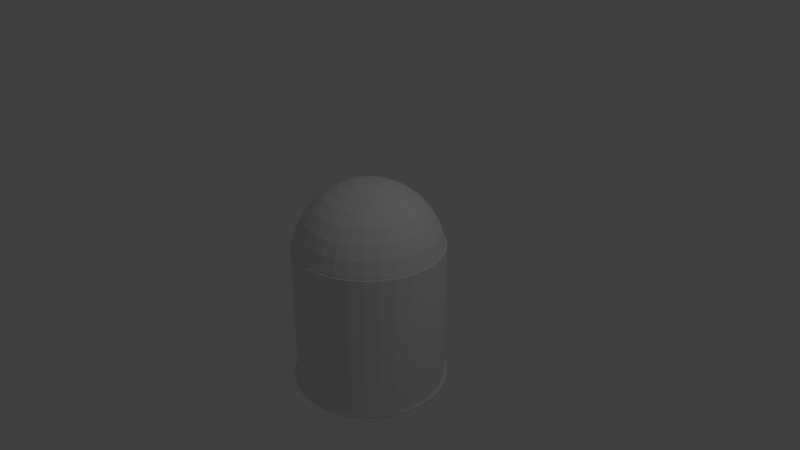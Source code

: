 # Source: untitled.blend  (saved by Blender 2.79.0; exported with 4.5.12 LTS)
import bpy
from mathutils import Matrix  # noqa: F401  (used for matrix-valued properties, if any)

bpy.ops.wm.read_factory_settings(use_empty=True)
scene = bpy.context.scene
scene.name = 'Scene'

# ---- collections
col_collection_1 = bpy.data.collections.new('Collection 1'); scene.collection.children.link(col_collection_1)

# ---- world
world_world = bpy.data.worlds.new('World'); scene.world = world_world
world_world.color = (0.05088, 0.05088, 0.05088)
world_world.use_sun_shadow = False
world_world.sun_shadow_jitter_overblur = 0.0
world_world.cycles.sampling_method = 'MANUAL'

# ---- cameras
cam_camera = bpy.data.cameras.new('Camera')
cam_camera.clip_end = 100.0
cam_camera.lens = 35.0
cam_camera.sensor_width = 32.0
cam_camera.sensor_height = 18.0
cam_camera.ortho_scale = 7.314
cam_camera.dof.focus_distance = 0.0
cam_camera.dof.aperture_fstop = 128.0

# ---- lights
light_lamp = bpy.data.lights.new('Lamp', 'POINT')
light_lamp.transmission_factor = 0.0
light_lamp.cutoff_distance = 30.0
light_lamp.energy = 100.0
light_lamp.shadow_buffer_clip_start = 1.001
light_lamp.shadow_soft_size = 0.1
light_lamp.shadow_maximum_resolution = 0.006
light_lamp.use_absolute_resolution = True

# ---- meshes
me_torus = bpy.data.meshes.new('Torus')
me_torus.from_pydata([(0.9488, 0.0, -2.061e-09), (0.9555, -8.567e-10, -0.02527), (0.9739, -4.338e-10, -0.044), (0.9994, 0.0, -0.05115), (1.025, -6.734e-10, -0.04455), (1.044, -8.078e-10, -0.02581), (1.051, -1.676e-10, 3.062e-17), (1.044, 1.989e-10, 0.02581), (1.025, -4.987e-11, 0.04455), (0.9994, 0.0, 0.05115), (0.9739, 6.816e-10, 0.044), (0.9555, 8.567e-10, 0.02527), (0.9407, 0.1238, -2.061e-09), (0.9473, 0.1247, -0.02527), (0.9656, 0.1271, -0.044), (0.9908, 0.1304, -0.05115), (1.016, 0.1338, -0.04455), (1.035, 0.1363, -0.02581), (1.042, 0.1372, 3.062e-17), (1.035, 0.1363, 0.02581), (1.016, 0.1338, 0.04455), (0.9908, 0.1304, 0.05115), (0.9656, 0.1271, 0.044), (0.9473, 0.1247, 0.02527), (0.9165, 0.2456, 1.374e-09), (0.923, 0.2473, -0.02527), (0.9407, 0.2521, -0.044), (0.9653, 0.2587, -0.05115), (0.9902, 0.2653, -0.04455), (1.009, 0.2703, -0.02581), (1.015, 0.2721, 3.062e-17), (1.009, 0.2703, 0.02581), (0.9902, 0.2653, 0.04455), (0.9653, 0.2587, 0.05115), (0.9407, 0.2521, 0.044), (0.923, 0.2473, 0.02527), (0.8766, 0.3631, 6.869e-10), (0.8828, 0.3657, -0.02527), (0.8998, 0.3727, -0.044), (0.9233, 0.3824, -0.05115), (0.9471, 0.3923, -0.04455), (0.9647, 0.3996, -0.02581), (0.9712, 0.4023, 7.375e-09), (0.9647, 0.3996, 0.02581), (0.9471, 0.3923, 0.04455), (0.9233, 0.3824, 0.05115), (0.8998, 0.3727, 0.044), (0.8828, 0.3657, 0.02527), (0.8217, 0.4744, 2.061e-09), (0.8275, 0.4778, -0.02527), (0.8434, 0.487, -0.044), (0.8655, 0.4997, -0.05115), (0.8878, 0.5126, -0.04455), (0.9043, 0.5221, -0.02581), (0.9103, 0.5256, 1.475e-08), (0.9043, 0.5221, 0.02581), (0.8878, 0.5126, 0.04455), (0.8655, 0.4997, 0.05115), (0.8434, 0.487, 0.044), (0.8275, 0.4778, 0.02527), (0.7528, 0.5776, 2.061e-09), (0.7581, 0.5817, -0.02527), (0.7727, 0.5929, -0.044), (0.7928, 0.6084, -0.05115), (0.8133, 0.6241, -0.04455), (0.8284, 0.6357, -0.02581), (0.8339, 0.6399, 7.375e-09), (0.8284, 0.6357, 0.02581), (0.8133, 0.6241, 0.04455), (0.7928, 0.6084, 0.05115), (0.7727, 0.5929, 0.044), (0.7581, 0.5817, 0.02527), (0.6709, 0.6709, 0.0), (0.6756, 0.6756, -0.02527), (0.6887, 0.6887, -0.044), (0.7067, 0.7067, -0.05115), (0.7249, 0.7249, -0.04455), (0.7383, 0.7383, -0.02581), (0.7433, 0.7433, -1.341e-09), (0.7383, 0.7383, 0.02581), (0.7249, 0.7249, 0.04455), (0.7067, 0.7067, 0.05115), (0.6887, 0.6887, 0.044), (0.6756, 0.6756, 0.02527), (0.5776, 0.7528, 1.374e-09), (0.5817, 0.7581, -0.02527), (0.5929, 0.7727, -0.044), (0.6084, 0.7928, -0.05115), (0.6241, 0.8133, -0.04455), (0.6357, 0.8284, -0.02581), (0.6399, 0.8339, -2.011e-09), (0.6357, 0.8284, 0.02581), (0.6241, 0.8133, 0.04455), (0.6084, 0.7928, 0.05115), (0.5929, 0.7727, 0.044), (0.5817, 0.7581, 0.02527), (0.4744, 0.8217, 6.869e-10), (0.4778, 0.8275, -0.02527), (0.487, 0.8434, -0.044), (0.4997, 0.8655, -0.05115), (0.5126, 0.8878, -0.04455), (0.5221, 0.9043, -0.02581), (0.5256, 0.9103, 3.062e-17), (0.5221, 0.9043, 0.02581), (0.5126, 0.8878, 0.04455), (0.4997, 0.8655, 0.05115), (0.487, 0.8434, 0.044), (0.4778, 0.8275, 0.02527), (0.3631, 0.8766, 0.0), (0.3657, 0.8828, -0.02527), (0.3727, 0.8998, -0.044), (0.3824, 0.9233, -0.05115), (0.3923, 0.9471, -0.04455), (0.3996, 0.9647, -0.02581), (0.4023, 0.9712, 3.062e-17), (0.3996, 0.9647, 0.02581), (0.3923, 0.9471, 0.04455), (0.3824, 0.9233, 0.05115), (0.3727, 0.8998, 0.044), (0.3657, 0.8828, 0.02527), (0.2456, 0.9165, 0.0), (0.2473, 0.923, -0.02527), (0.2521, 0.9407, -0.044), (0.2587, 0.9653, -0.05115), (0.2653, 0.9902, -0.04455), (0.2703, 1.009, -0.02581), (0.2721, 1.015, -1.341e-09), (0.2703, 1.009, 0.02581), (0.2653, 0.9902, 0.04455), (0.2587, 0.9653, 0.05115), (0.2521, 0.9407, 0.044), (0.2473, 0.923, 0.02527), (0.1238, 0.9407, -1.374e-09), (0.1247, 0.9473, -0.02527), (0.1271, 0.9656, -0.044), (0.1304, 0.9908, -0.05115), (0.1338, 1.016, -0.04455), (0.1363, 1.035, -0.02581), (0.1372, 1.042, 3.062e-17), (0.1363, 1.035, 0.02581), (0.1338, 1.016, 0.04455), (0.1304, 0.9908, 0.05115), (0.1271, 0.9656, 0.044), (0.1247, 0.9473, 0.02527), (1.695e-07, 0.9488, -1.374e-09), (1.614e-07, 0.9555, -0.02527), (1.308e-07, 0.9739, -0.044), (8.93e-08, 0.9994, -0.05115), (8.435e-08, 1.025, -0.04455), (7.593e-08, 1.044, -0.02581), (5.131e-08, 1.051, 6.704e-10), (7.476e-08, 1.044, 0.02581), (8.413e-08, 1.025, 0.04455), (8.93e-08, 0.9994, 0.05115), (1.316e-07, 0.9739, 0.044), (1.621e-07, 0.9555, 0.02527), (-0.1238, 0.9407, 1.374e-09), (-0.1247, 0.9473, -0.02527), (-0.1271, 0.9656, -0.044), (-0.1304, 0.9908, -0.05115), (-0.1338, 1.016, -0.04455), (-0.1363, 1.035, -0.02581), (-0.1372, 1.042, 3.062e-17), (-0.1363, 1.035, 0.02581), (-0.1338, 1.016, 0.04455), (-0.1304, 0.9908, 0.05115), (-0.1271, 0.9656, 0.044), (-0.1247, 0.9473, 0.02527), (-0.2456, 0.9165, 3.434e-09), (-0.2473, 0.923, -0.02527), (-0.2521, 0.9407, -0.044), (-0.2587, 0.9653, -0.05115), (-0.2653, 0.9902, -0.04455), (-0.2703, 1.009, -0.02581), (-0.2721, 1.015, 3.062e-17), (-0.2703, 1.009, 0.02581), (-0.2653, 0.9902, 0.04455), (-0.2587, 0.9653, 0.05115), (-0.2521, 0.9407, 0.044), (-0.2473, 0.923, 0.02527), (-0.3631, 0.8766, 2.061e-09), (-0.3657, 0.8828, -0.02527), (-0.3727, 0.8998, -0.044), (-0.3824, 0.9233, -0.05115), (-0.3923, 0.9471, -0.04455), (-0.3996, 0.9647, -0.02581), (-0.4023, 0.9712, 3.062e-17), (-0.3996, 0.9647, 0.02581), (-0.3923, 0.9471, 0.04455), (-0.3824, 0.9233, 0.05115), (-0.3727, 0.8998, 0.044), (-0.3657, 0.8828, 0.02527), (-0.4744, 0.8217, 0.0), (-0.4778, 0.8275, -0.02527), (-0.487, 0.8434, -0.044), (-0.4997, 0.8655, -0.05115), (-0.5126, 0.8878, -0.04455), (-0.5221, 0.9043, -0.02581), (-0.5256, 0.9103, 3.062e-17), (-0.5221, 0.9043, 0.02581), (-0.5126, 0.8878, 0.04455), (-0.4997, 0.8655, 0.05115), (-0.487, 0.8434, 0.044), (-0.4778, 0.8275, 0.02527), (-0.5776, 0.7528, 0.0), (-0.5817, 0.7581, -0.02527), (-0.5929, 0.7727, -0.044), (-0.6084, 0.7928, -0.05115), (-0.6241, 0.8133, -0.04455), (-0.6357, 0.8284, -0.02581), (-0.6399, 0.8339, 3.062e-17), (-0.6357, 0.8284, 0.02581), (-0.6241, 0.8133, 0.04455), (-0.6084, 0.7928, 0.05115), (-0.5929, 0.7727, 0.044), (-0.5817, 0.7581, 0.02527), (-0.6709, 0.6709, 0.0), (-0.6756, 0.6756, -0.02527), (-0.6887, 0.6887, -0.044), (-0.7067, 0.7067, -0.05115), (-0.7249, 0.7249, -0.04455), (-0.7383, 0.7383, -0.02581), (-0.7433, 0.7433, 3.062e-17), (-0.7383, 0.7383, 0.02581), (-0.7249, 0.7249, 0.04455), (-0.7067, 0.7067, 0.05115), (-0.6887, 0.6887, 0.044), (-0.6756, 0.6756, 0.02527), (-0.7528, 0.5776, 0.0), (-0.7581, 0.5817, -0.02527), (-0.7727, 0.5929, -0.044), (-0.7928, 0.6084, -0.05115), (-0.8133, 0.6241, -0.04455), (-0.8284, 0.6357, -0.02581), (-0.8339, 0.6399, 3.062e-17), (-0.8284, 0.6357, 0.02581), (-0.8133, 0.6241, 0.04455), (-0.7928, 0.6084, 0.05115), (-0.7727, 0.5929, 0.044), (-0.7581, 0.5817, 0.02527), (-0.8217, 0.4744, 0.0), (-0.8275, 0.4778, -0.02527), (-0.8434, 0.487, -0.044), (-0.8655, 0.4997, -0.05115), (-0.8878, 0.5126, -0.04455), (-0.9043, 0.5221, -0.02581), (-0.9103, 0.5256, 3.062e-17), (-0.9043, 0.5221, 0.02581), (-0.8878, 0.5126, 0.04455), (-0.8655, 0.4997, 0.05115), (-0.8434, 0.487, 0.044), (-0.8275, 0.4778, 0.02527), (-0.8766, 0.3631, 0.0), (-0.8828, 0.3657, -0.02527), (-0.8998, 0.3727, -0.044), (-0.9233, 0.3824, -0.05115), (-0.9471, 0.3923, -0.04455), (-0.9647, 0.3996, -0.02581), (-0.9712, 0.4023, 3.062e-17), (-0.9647, 0.3996, 0.02581), (-0.9471, 0.3923, 0.04455), (-0.9233, 0.3824, 0.05115), (-0.8998, 0.3727, 0.044), (-0.8828, 0.3657, 0.02527), (-0.9165, 0.2456, 0.0), (-0.923, 0.2473, -0.02527), (-0.9407, 0.2521, -0.044), (-0.9653, 0.2587, -0.05115), (-0.9902, 0.2653, -0.04455), (-1.009, 0.2703, -0.02581), (-1.015, 0.2721, 3.062e-17), (-1.009, 0.2703, 0.02581), (-0.9902, 0.2653, 0.04455), (-0.9653, 0.2587, 0.05115), (-0.9407, 0.2521, 0.044), (-0.923, 0.2473, 0.02527), (-0.9407, 0.1238, 0.0), (-0.9473, 0.1247, -0.02527), (-0.9656, 0.1271, -0.044), (-0.9908, 0.1304, -0.05115), (-1.016, 0.1338, -0.04455), (-1.035, 0.1363, -0.02581), (-1.042, 0.1372, -6.704e-10), (-1.035, 0.1363, 0.02581), (-1.016, 0.1338, 0.04455), (-0.9908, 0.1304, 0.05115), (-0.9656, 0.1271, 0.044), (-0.9473, 0.1247, 0.02527), (-0.9488, 9.435e-08, 0.0), (-0.9555, 9.404e-08, -0.02527), (-0.9739, 9.114e-08, -0.044), (-0.9994, 8.736e-08, -0.05115), (-1.025, 8.275e-08, -0.04455), (-1.044, 7.843e-08, -0.02581), (-1.051, 7.825e-08, -2.011e-09), (-1.044, 7.96e-08, 0.02581), (-1.025, 8.361e-08, 0.04455), (-0.9994, 8.736e-08, 0.05115), (-0.9739, 9.108e-08, 0.044), (-0.9555, 9.404e-08, 0.02527), (-0.9407, -0.1238, 0.0), (-0.9473, -0.1247, -0.02527), (-0.9656, -0.1271, -0.044), (-0.9908, -0.1304, -0.05115), (-1.016, -0.1338, -0.04455), (-1.035, -0.1363, -0.02581), (-1.042, -0.1372, 6.704e-10), (-1.035, -0.1363, 0.02581), (-1.016, -0.1338, 0.04455), (-0.9908, -0.1304, 0.05115), (-0.9656, -0.1271, 0.044), (-0.9473, -0.1247, 0.02527), (-0.9165, -0.2456, 0.0), (-0.923, -0.2473, -0.02527), (-0.9407, -0.2521, -0.044), (-0.9653, -0.2587, -0.05115), (-0.9902, -0.2653, -0.04455), (-1.009, -0.2703, -0.02581), (-1.015, -0.2721, 4.693e-09), (-1.009, -0.2703, 0.02581), (-0.9902, -0.2653, 0.04455), (-0.9653, -0.2587, 0.05115), (-0.9407, -0.2521, 0.044), (-0.923, -0.2473, 0.02527), (-0.8766, -0.3631, 2.061e-09), (-0.8828, -0.3657, -0.02527), (-0.8998, -0.3727, -0.044), (-0.9233, -0.3824, -0.05115), (-0.9471, -0.3923, -0.04455), (-0.9647, -0.3996, -0.02581), (-0.9712, -0.4023, 2.682e-09), (-0.9647, -0.3996, 0.02581), (-0.9471, -0.3923, 0.04455), (-0.9233, -0.3824, 0.05115), (-0.8998, -0.3727, 0.044), (-0.8828, -0.3657, 0.02527), (-0.8217, -0.4744, 3.434e-09), (-0.8275, -0.4778, -0.02527), (-0.8434, -0.487, -0.044), (-0.8655, -0.4997, -0.05115), (-0.8878, -0.5126, -0.04455), (-0.9043, -0.5221, -0.02581), (-0.9103, -0.5256, 1.542e-08), (-0.9043, -0.5221, 0.02581), (-0.8878, -0.5126, 0.04455), (-0.8655, -0.4997, 0.05115), (-0.8434, -0.487, 0.044), (-0.8275, -0.4778, 0.02527), (-0.7528, -0.5776, 6.869e-10), (-0.7581, -0.5817, -0.02527), (-0.7727, -0.5929, -0.044), (-0.7928, -0.6084, -0.05115), (-0.8133, -0.6241, -0.04455), (-0.8284, -0.6357, -0.02581), (-0.8339, -0.6399, 2.95e-08), (-0.8284, -0.6357, 0.02581), (-0.8133, -0.6241, 0.04455), (-0.7928, -0.6084, 0.05115), (-0.7727, -0.5929, 0.044), (-0.7581, -0.5817, 0.02527), (-0.6709, -0.6709, 0.0), (-0.6756, -0.6756, -0.02527), (-0.6887, -0.6887, -0.044), (-0.7067, -0.7067, -0.05115), (-0.7249, -0.7249, -0.04455), (-0.7383, -0.7383, -0.02581), (-0.7433, -0.7433, 1.542e-08), (-0.7383, -0.7383, 0.02581), (-0.7249, -0.7249, 0.04455), (-0.7067, -0.7067, 0.05115), (-0.6887, -0.6887, 0.044), (-0.6756, -0.6756, 0.02527), (-0.5776, -0.7528, 0.0), (-0.5817, -0.7581, -0.02527), (-0.5929, -0.7727, -0.044), (-0.6084, -0.7928, -0.05115), (-0.6241, -0.8133, -0.04455), (-0.6357, -0.8284, -0.02581), (-0.6399, -0.8339, 3.062e-17), (-0.6357, -0.8284, 0.02581), (-0.6241, -0.8133, 0.04455), (-0.6084, -0.7928, 0.05115), (-0.5929, -0.7727, 0.044), (-0.5817, -0.7581, 0.02527), (-0.4744, -0.8217, 0.0), (-0.4778, -0.8275, -0.02527), (-0.487, -0.8434, -0.044), (-0.4997, -0.8655, -0.05115), (-0.5126, -0.8878, -0.04455), (-0.5221, -0.9043, -0.02581), (-0.5256, -0.9103, -5.364e-09), (-0.5221, -0.9043, 0.02581), (-0.5126, -0.8878, 0.04455), (-0.4997, -0.8655, 0.05115), (-0.487, -0.8434, 0.044), (-0.4778, -0.8275, 0.02527), (-0.3631, -0.8766, 0.0), (-0.3657, -0.8828, -0.02527), (-0.3727, -0.8998, -0.044), (-0.3824, -0.9233, -0.05115), (-0.3923, -0.9471, -0.04455), (-0.3996, -0.9647, -0.02581), (-0.4023, -0.9712, -8.045e-09), (-0.3996, -0.9647, 0.02581), (-0.3923, -0.9471, 0.04455), (-0.3824, -0.9233, 0.05115), (-0.3727, -0.8998, 0.044), (-0.3657, -0.8828, 0.02527), (-0.2456, -0.9165, 0.0), (-0.2473, -0.923, -0.02527), (-0.2521, -0.9407, -0.044), (-0.2587, -0.9653, -0.05115), (-0.2653, -0.9902, -0.04455), (-0.2703, -1.009, -0.02581), (-0.2721, -1.015, -2.682e-09), (-0.2703, -1.009, 0.02581), (-0.2653, -0.9902, 0.04455), (-0.2587, -0.9653, 0.05115), (-0.2521, -0.9407, 0.044), (-0.2473, -0.923, 0.02527), (-0.1238, -0.9407, 0.0), (-0.1247, -0.9473, -0.02527), (-0.1271, -0.9656, -0.044), (-0.1304, -0.9908, -0.05115), (-0.1338, -1.016, -0.04455), (-0.1363, -1.035, -0.02581), (-0.1372, -1.042, 3.062e-17), (-0.1363, -1.035, 0.02581), (-0.1338, -1.016, 0.04455), (-0.1304, -0.9908, 0.05115), (-0.1271, -0.9656, 0.044), (-0.1247, -0.9473, 0.02527), (1.101e-07, -0.9488, -6.869e-10), (1.053e-07, -0.9555, -0.02527), (9.876e-08, -0.9739, -0.044), (8.024e-08, -0.9994, -0.05115), (5.397e-08, -1.025, -0.04455), (1.576e-08, -1.044, -0.02581), (-1.86e-08, -1.051, 3.062e-17), (1.643e-08, -1.044, 0.02581), (5.67e-08, -1.025, 0.04455), (8.184e-08, -0.9994, 0.05115), (9.97e-08, -0.9739, 0.044), (1.06e-07, -0.9555, 0.02527), (0.1238, -0.9407, -6.869e-10), (0.1247, -0.9473, -0.02527), (0.1271, -0.9656, -0.044), (0.1304, -0.9908, -0.05115), (0.1338, -1.016, -0.04455), (0.1363, -1.035, -0.02581), (0.1372, -1.042, 2.011e-09), (0.1363, -1.035, 0.02581), (0.1338, -1.016, 0.04455), (0.1304, -0.9908, 0.05115), (0.1271, -0.9656, 0.044), (0.1247, -0.9473, 0.02527), (0.2456, -0.9165, 0.0), (0.2473, -0.923, -0.02527), (0.2521, -0.9407, -0.044), (0.2587, -0.9653, -0.05115), (0.2653, -0.9902, -0.04455), (0.2703, -1.009, -0.02581), (0.2721, -1.015, 3.352e-09), (0.2703, -1.009, 0.02581), (0.2653, -0.9902, 0.04455), (0.2587, -0.9653, 0.05115), (0.2521, -0.9407, 0.044), (0.2473, -0.923, 0.02527), (0.3631, -0.8766, 0.0), (0.3657, -0.8828, -0.02527), (0.3727, -0.8998, -0.044), (0.3824, -0.9233, -0.05115), (0.3923, -0.9471, -0.04455), (0.3996, -0.9647, -0.02581), (0.4023, -0.9712, -4.023e-09), (0.3996, -0.9647, 0.02581), (0.3923, -0.9471, 0.04455), (0.3824, -0.9233, 0.05115), (0.3727, -0.8998, 0.044), (0.3657, -0.8828, 0.02527), (0.4744, -0.8217, 0.0), (0.4778, -0.8275, -0.02527), (0.487, -0.8434, -0.044), (0.4997, -0.8655, -0.05115), (0.5126, -0.8878, -0.04455), (0.5221, -0.9043, -0.02581), (0.5256, -0.9103, -1.274e-08), (0.5221, -0.9043, 0.02581), (0.5126, -0.8878, 0.04455), (0.4997, -0.8655, 0.05115), (0.487, -0.8434, 0.044), (0.4778, -0.8275, 0.02527), (0.5776, -0.7528, 0.0), (0.5817, -0.7581, -0.02527), (0.5929, -0.7727, -0.044), (0.6084, -0.7928, -0.05115), (0.6241, -0.8133, -0.04455), (0.6357, -0.8284, -0.02581), (0.6399, -0.8339, -7.375e-09), (0.6357, -0.8284, 0.02581), (0.6241, -0.8133, 0.04455), (0.6084, -0.7928, 0.05115), (0.5929, -0.7727, 0.044), (0.5817, -0.7581, 0.02527), (0.6709, -0.6709, -6.869e-10), (0.6756, -0.6756, -0.02527), (0.6887, -0.6887, -0.044), (0.7067, -0.7067, -0.05115), (0.7249, -0.7249, -0.04455), (0.7383, -0.7383, -0.02581), (0.7433, -0.7433, 3.062e-17), (0.7383, -0.7383, 0.02581), (0.7249, -0.7249, 0.04455), (0.7067, -0.7067, 0.05115), (0.6887, -0.6887, 0.044), (0.6756, -0.6756, 0.02527), (0.7528, -0.5776, -1.374e-09), (0.7581, -0.5817, -0.02527), (0.7727, -0.5929, -0.044), (0.7928, -0.6084, -0.05115), (0.8133, -0.6241, -0.04455), (0.8284, -0.6357, -0.02581), (0.8339, -0.6399, 1.341e-09), (0.8284, -0.6357, 0.02581), (0.8133, -0.6241, 0.04455), (0.7928, -0.6084, 0.05115), (0.7727, -0.5929, 0.044), (0.7581, -0.5817, 0.02527), (0.8217, -0.4744, -2.061e-09), (0.8275, -0.4778, -0.02527), (0.8434, -0.487, -0.044), (0.8655, -0.4997, -0.05115), (0.8878, -0.5126, -0.04455), (0.9043, -0.5221, -0.02581), (0.9103, -0.5256, 3.352e-09), (0.9043, -0.5221, 0.02581), (0.8878, -0.5126, 0.04455), (0.8655, -0.4997, 0.05115), (0.8434, -0.487, 0.044), (0.8275, -0.4778, 0.02527), (0.8766, -0.3631, -4.121e-09), (0.8828, -0.3657, -0.02527), (0.8998, -0.3727, -0.044), (0.9233, -0.3824, -0.05115), (0.9471, -0.3923, -0.04455), (0.9647, -0.3996, -0.02581), (0.9712, -0.4023, 2.011e-09), (0.9647, -0.3996, 0.02581), (0.9471, -0.3923, 0.04455), (0.9233, -0.3824, 0.05115), (0.8998, -0.3727, 0.044), (0.8828, -0.3657, 0.02527), (0.9165, -0.2456, -2.748e-09), (0.923, -0.2473, -0.02527), (0.9407, -0.2521, -0.044), (0.9653, -0.2587, -0.05115), (0.9902, -0.2653, -0.04455), (1.009, -0.2703, -0.02581), (1.015, -0.2721, 3.062e-17), (1.009, -0.2703, 0.02581), (0.9902, -0.2653, 0.04455), (0.9653, -0.2587, 0.05115), (0.9407, -0.2521, 0.044), (0.923, -0.2473, 0.02527), (0.9407, -0.1238, 0.0), (0.9473, -0.1247, -0.02527), (0.9656, -0.1271, -0.044), (0.9908, -0.1304, -0.05115), (1.016, -0.1338, -0.04455), (1.035, -0.1363, -0.02581), (1.042, -0.1372, 3.062e-17), (1.035, -0.1363, 0.02581), (1.016, -0.1338, 0.04455), (0.9908, -0.1304, 0.05115), (0.9656, -0.1271, 0.044), (0.9473, -0.1247, 0.02527)], [], [(0, 12, 13, 1), (1, 13, 14, 2), (2, 14, 15, 3), (3, 15, 16, 4), (4, 16, 17, 5), (5, 17, 18, 6), (6, 18, 19, 7), (7, 19, 20, 8), (8, 20, 21, 9), (9, 21, 22, 10), (10, 22, 23, 11), (11, 23, 12, 0), (12, 24, 25, 13), (13, 25, 26, 14), (14, 26, 27, 15), (15, 27, 28, 16), (16, 28, 29, 17), (17, 29, 30, 18), (18, 30, 31, 19), (19, 31, 32, 20), (20, 32, 33, 21), (21, 33, 34, 22), (22, 34, 35, 23), (23, 35, 24, 12), (24, 36, 37, 25), (25, 37, 38, 26), (26, 38, 39, 27), (27, 39, 40, 28), (28, 40, 41, 29), (29, 41, 42, 30), (30, 42, 43, 31), (31, 43, 44, 32), (32, 44, 45, 33), (33, 45, 46, 34), (34, 46, 47, 35), (35, 47, 36, 24), (36, 48, 49, 37), (37, 49, 50, 38), (38, 50, 51, 39), (39, 51, 52, 40), (40, 52, 53, 41), (41, 53, 54, 42), (42, 54, 55, 43), (43, 55, 56, 44), (44, 56, 57, 45), (45, 57, 58, 46), (46, 58, 59, 47), (47, 59, 48, 36), (48, 60, 61, 49), (49, 61, 62, 50), (50, 62, 63, 51), (51, 63, 64, 52), (52, 64, 65, 53), (53, 65, 66, 54), (54, 66, 67, 55), (55, 67, 68, 56), (56, 68, 69, 57), (57, 69, 70, 58), (58, 70, 71, 59), (59, 71, 60, 48), (60, 72, 73, 61), (61, 73, 74, 62), (62, 74, 75, 63), (63, 75, 76, 64), (64, 76, 77, 65), (65, 77, 78, 66), (66, 78, 79, 67), (67, 79, 80, 68), (68, 80, 81, 69), (69, 81, 82, 70), (70, 82, 83, 71), (71, 83, 72, 60), (72, 84, 85, 73), (73, 85, 86, 74), (74, 86, 87, 75), (75, 87, 88, 76), (76, 88, 89, 77), (77, 89, 90, 78), (78, 90, 91, 79), (79, 91, 92, 80), (80, 92, 93, 81), (81, 93, 94, 82), (82, 94, 95, 83), (83, 95, 84, 72), (84, 96, 97, 85), (85, 97, 98, 86), (86, 98, 99, 87), (87, 99, 100, 88), (88, 100, 101, 89), (89, 101, 102, 90), (90, 102, 103, 91), (91, 103, 104, 92), (92, 104, 105, 93), (93, 105, 106, 94), (94, 106, 107, 95), (95, 107, 96, 84), (96, 108, 109, 97), (97, 109, 110, 98), (98, 110, 111, 99), (99, 111, 112, 100), (100, 112, 113, 101), (101, 113, 114, 102), (102, 114, 115, 103), (103, 115, 116, 104), (104, 116, 117, 105), (105, 117, 118, 106), (106, 118, 119, 107), (107, 119, 108, 96), (108, 120, 121, 109), (109, 121, 122, 110), (110, 122, 123, 111), (111, 123, 124, 112), (112, 124, 125, 113), (113, 125, 126, 114), (114, 126, 127, 115), (115, 127, 128, 116), (116, 128, 129, 117), (117, 129, 130, 118), (118, 130, 131, 119), (119, 131, 120, 108), (120, 132, 133, 121), (121, 133, 134, 122), (122, 134, 135, 123), (123, 135, 136, 124), (124, 136, 137, 125), (125, 137, 138, 126), (126, 138, 139, 127), (127, 139, 140, 128), (128, 140, 141, 129), (129, 141, 142, 130), (130, 142, 143, 131), (131, 143, 132, 120), (132, 144, 145, 133), (133, 145, 146, 134), (134, 146, 147, 135), (135, 147, 148, 136), (136, 148, 149, 137), (137, 149, 150, 138), (138, 150, 151, 139), (139, 151, 152, 140), (140, 152, 153, 141), (141, 153, 154, 142), (142, 154, 155, 143), (143, 155, 144, 132), (144, 156, 157, 145), (145, 157, 158, 146), (146, 158, 159, 147), (147, 159, 160, 148), (148, 160, 161, 149), (149, 161, 162, 150), (150, 162, 163, 151), (151, 163, 164, 152), (152, 164, 165, 153), (153, 165, 166, 154), (154, 166, 167, 155), (155, 167, 156, 144), (156, 168, 169, 157), (157, 169, 170, 158), (158, 170, 171, 159), (159, 171, 172, 160), (160, 172, 173, 161), (161, 173, 174, 162), (162, 174, 175, 163), (163, 175, 176, 164), (164, 176, 177, 165), (165, 177, 178, 166), (166, 178, 179, 167), (167, 179, 168, 156), (168, 180, 181, 169), (169, 181, 182, 170), (170, 182, 183, 171), (171, 183, 184, 172), (172, 184, 185, 173), (173, 185, 186, 174), (174, 186, 187, 175), (175, 187, 188, 176), (176, 188, 189, 177), (177, 189, 190, 178), (178, 190, 191, 179), (179, 191, 180, 168), (180, 192, 193, 181), (181, 193, 194, 182), (182, 194, 195, 183), (183, 195, 196, 184), (184, 196, 197, 185), (185, 197, 198, 186), (186, 198, 199, 187), (187, 199, 200, 188), (188, 200, 201, 189), (189, 201, 202, 190), (190, 202, 203, 191), (191, 203, 192, 180), (192, 204, 205, 193), (193, 205, 206, 194), (194, 206, 207, 195), (195, 207, 208, 196), (196, 208, 209, 197), (197, 209, 210, 198), (198, 210, 211, 199), (199, 211, 212, 200), (200, 212, 213, 201), (201, 213, 214, 202), (202, 214, 215, 203), (203, 215, 204, 192), (204, 216, 217, 205), (205, 217, 218, 206), (206, 218, 219, 207), (207, 219, 220, 208), (208, 220, 221, 209), (209, 221, 222, 210), (210, 222, 223, 211), (211, 223, 224, 212), (212, 224, 225, 213), (213, 225, 226, 214), (214, 226, 227, 215), (215, 227, 216, 204), (216, 228, 229, 217), (217, 229, 230, 218), (218, 230, 231, 219), (219, 231, 232, 220), (220, 232, 233, 221), (221, 233, 234, 222), (222, 234, 235, 223), (223, 235, 236, 224), (224, 236, 237, 225), (225, 237, 238, 226), (226, 238, 239, 227), (227, 239, 228, 216), (228, 240, 241, 229), (229, 241, 242, 230), (230, 242, 243, 231), (231, 243, 244, 232), (232, 244, 245, 233), (233, 245, 246, 234), (234, 246, 247, 235), (235, 247, 248, 236), (236, 248, 249, 237), (237, 249, 250, 238), (238, 250, 251, 239), (239, 251, 240, 228), (240, 252, 253, 241), (241, 253, 254, 242), (242, 254, 255, 243), (243, 255, 256, 244), (244, 256, 257, 245), (245, 257, 258, 246), (246, 258, 259, 247), (247, 259, 260, 248), (248, 260, 261, 249), (249, 261, 262, 250), (250, 262, 263, 251), (251, 263, 252, 240), (252, 264, 265, 253), (253, 265, 266, 254), (254, 266, 267, 255), (255, 267, 268, 256), (256, 268, 269, 257), (257, 269, 270, 258), (258, 270, 271, 259), (259, 271, 272, 260), (260, 272, 273, 261), (261, 273, 274, 262), (262, 274, 275, 263), (263, 275, 264, 252), (264, 276, 277, 265), (265, 277, 278, 266), (266, 278, 279, 267), (267, 279, 280, 268), (268, 280, 281, 269), (269, 281, 282, 270), (270, 282, 283, 271), (271, 283, 284, 272), (272, 284, 285, 273), (273, 285, 286, 274), (274, 286, 287, 275), (275, 287, 276, 264), (276, 288, 289, 277), (277, 289, 290, 278), (278, 290, 291, 279), (279, 291, 292, 280), (280, 292, 293, 281), (281, 293, 294, 282), (282, 294, 295, 283), (283, 295, 296, 284), (284, 296, 297, 285), (285, 297, 298, 286), (286, 298, 299, 287), (287, 299, 288, 276), (288, 300, 301, 289), (289, 301, 302, 290), (290, 302, 303, 291), (291, 303, 304, 292), (292, 304, 305, 293), (293, 305, 306, 294), (294, 306, 307, 295), (295, 307, 308, 296), (296, 308, 309, 297), (297, 309, 310, 298), (298, 310, 311, 299), (299, 311, 300, 288), (300, 312, 313, 301), (301, 313, 314, 302), (302, 314, 315, 303), (303, 315, 316, 304), (304, 316, 317, 305), (305, 317, 318, 306), (306, 318, 319, 307), (307, 319, 320, 308), (308, 320, 321, 309), (309, 321, 322, 310), (310, 322, 323, 311), (311, 323, 312, 300), (312, 324, 325, 313), (313, 325, 326, 314), (314, 326, 327, 315), (315, 327, 328, 316), (316, 328, 329, 317), (317, 329, 330, 318), (318, 330, 331, 319), (319, 331, 332, 320), (320, 332, 333, 321), (321, 333, 334, 322), (322, 334, 335, 323), (323, 335, 324, 312), (324, 336, 337, 325), (325, 337, 338, 326), (326, 338, 339, 327), (327, 339, 340, 328), (328, 340, 341, 329), (329, 341, 342, 330), (330, 342, 343, 331), (331, 343, 344, 332), (332, 344, 345, 333), (333, 345, 346, 334), (334, 346, 347, 335), (335, 347, 336, 324), (336, 348, 349, 337), (337, 349, 350, 338), (338, 350, 351, 339), (339, 351, 352, 340), (340, 352, 353, 341), (341, 353, 354, 342), (342, 354, 355, 343), (343, 355, 356, 344), (344, 356, 357, 345), (345, 357, 358, 346), (346, 358, 359, 347), (347, 359, 348, 336), (348, 360, 361, 349), (349, 361, 362, 350), (350, 362, 363, 351), (351, 363, 364, 352), (352, 364, 365, 353), (353, 365, 366, 354), (354, 366, 367, 355), (355, 367, 368, 356), (356, 368, 369, 357), (357, 369, 370, 358), (358, 370, 371, 359), (359, 371, 360, 348), (360, 372, 373, 361), (361, 373, 374, 362), (362, 374, 375, 363), (363, 375, 376, 364), (364, 376, 377, 365), (365, 377, 378, 366), (366, 378, 379, 367), (367, 379, 380, 368), (368, 380, 381, 369), (369, 381, 382, 370), (370, 382, 383, 371), (371, 383, 372, 360), (372, 384, 385, 373), (373, 385, 386, 374), (374, 386, 387, 375), (375, 387, 388, 376), (376, 388, 389, 377), (377, 389, 390, 378), (378, 390, 391, 379), (379, 391, 392, 380), (380, 392, 393, 381), (381, 393, 394, 382), (382, 394, 395, 383), (383, 395, 384, 372), (384, 396, 397, 385), (385, 397, 398, 386), (386, 398, 399, 387), (387, 399, 400, 388), (388, 400, 401, 389), (389, 401, 402, 390), (390, 402, 403, 391), (391, 403, 404, 392), (392, 404, 405, 393), (393, 405, 406, 394), (394, 406, 407, 395), (395, 407, 396, 384), (396, 408, 409, 397), (397, 409, 410, 398), (398, 410, 411, 399), (399, 411, 412, 400), (400, 412, 413, 401), (401, 413, 414, 402), (402, 414, 415, 403), (403, 415, 416, 404), (404, 416, 417, 405), (405, 417, 418, 406), (406, 418, 419, 407), (407, 419, 408, 396), (408, 420, 421, 409), (409, 421, 422, 410), (410, 422, 423, 411), (411, 423, 424, 412), (412, 424, 425, 413), (413, 425, 426, 414), (414, 426, 427, 415), (415, 427, 428, 416), (416, 428, 429, 417), (417, 429, 430, 418), (418, 430, 431, 419), (419, 431, 420, 408), (420, 432, 433, 421), (421, 433, 434, 422), (422, 434, 435, 423), (423, 435, 436, 424), (424, 436, 437, 425), (425, 437, 438, 426), (426, 438, 439, 427), (427, 439, 440, 428), (428, 440, 441, 429), (429, 441, 442, 430), (430, 442, 443, 431), (431, 443, 432, 420), (432, 444, 445, 433), (433, 445, 446, 434), (434, 446, 447, 435), (435, 447, 448, 436), (436, 448, 449, 437), (437, 449, 450, 438), (438, 450, 451, 439), (439, 451, 452, 440), (440, 452, 453, 441), (441, 453, 454, 442), (442, 454, 455, 443), (443, 455, 444, 432), (444, 456, 457, 445), (445, 457, 458, 446), (446, 458, 459, 447), (447, 459, 460, 448), (448, 460, 461, 449), (449, 461, 462, 450), (450, 462, 463, 451), (451, 463, 464, 452), (452, 464, 465, 453), (453, 465, 466, 454), (454, 466, 467, 455), (455, 467, 456, 444), (456, 468, 469, 457), (457, 469, 470, 458), (458, 470, 471, 459), (459, 471, 472, 460), (460, 472, 473, 461), (461, 473, 474, 462), (462, 474, 475, 463), (463, 475, 476, 464), (464, 476, 477, 465), (465, 477, 478, 466), (466, 478, 479, 467), (467, 479, 468, 456), (468, 480, 481, 469), (469, 481, 482, 470), (470, 482, 483, 471), (471, 483, 484, 472), (472, 484, 485, 473), (473, 485, 486, 474), (474, 486, 487, 475), (475, 487, 488, 476), (476, 488, 489, 477), (477, 489, 490, 478), (478, 490, 491, 479), (479, 491, 480, 468), (480, 492, 493, 481), (481, 493, 494, 482), (482, 494, 495, 483), (483, 495, 496, 484), (484, 496, 497, 485), (485, 497, 498, 486), (486, 498, 499, 487), (487, 499, 500, 488), (488, 500, 501, 489), (489, 501, 502, 490), (490, 502, 503, 491), (491, 503, 492, 480), (492, 504, 505, 493), (493, 505, 506, 494), (494, 506, 507, 495), (495, 507, 508, 496), (496, 508, 509, 497), (497, 509, 510, 498), (498, 510, 511, 499), (499, 511, 512, 500), (500, 512, 513, 501), (501, 513, 514, 502), (502, 514, 515, 503), (503, 515, 504, 492), (504, 516, 517, 505), (505, 517, 518, 506), (506, 518, 519, 507), (507, 519, 520, 508), (508, 520, 521, 509), (509, 521, 522, 510), (510, 522, 523, 511), (511, 523, 524, 512), (512, 524, 525, 513), (513, 525, 526, 514), (514, 526, 527, 515), (515, 527, 516, 504), (516, 528, 529, 517), (517, 529, 530, 518), (518, 530, 531, 519), (519, 531, 532, 520), (520, 532, 533, 521), (521, 533, 534, 522), (522, 534, 535, 523), (523, 535, 536, 524), (524, 536, 537, 525), (525, 537, 538, 526), (526, 538, 539, 527), (527, 539, 528, 516), (528, 540, 541, 529), (529, 541, 542, 530), (530, 542, 543, 531), (531, 543, 544, 532), (532, 544, 545, 533), (533, 545, 546, 534), (534, 546, 547, 535), (535, 547, 548, 536), (536, 548, 549, 537), (537, 549, 550, 538), (538, 550, 551, 539), (539, 551, 540, 528), (540, 552, 553, 541), (541, 553, 554, 542), (542, 554, 555, 543), (543, 555, 556, 544), (544, 556, 557, 545), (545, 557, 558, 546), (546, 558, 559, 547), (547, 559, 560, 548), (548, 560, 561, 549), (549, 561, 562, 550), (550, 562, 563, 551), (551, 563, 552, 540), (552, 564, 565, 553), (553, 565, 566, 554), (554, 566, 567, 555), (555, 567, 568, 556), (556, 568, 569, 557), (557, 569, 570, 558), (558, 570, 571, 559), (559, 571, 572, 560), (560, 572, 573, 561), (561, 573, 574, 562), (562, 574, 575, 563), (563, 575, 564, 552), (564, 0, 1, 565), (565, 1, 2, 566), (566, 2, 3, 567), (567, 3, 4, 568), (568, 4, 5, 569), (569, 5, 6, 570), (570, 6, 7, 571), (571, 7, 8, 572), (572, 8, 9, 573), (573, 9, 10, 574), (574, 10, 11, 575), (575, 11, 0, 564)])
me_torus.use_remesh_preserve_volume = False
me_torus.use_remesh_preserve_attributes = False
me_torus.use_mirror_vertex_groups = False
me_torus.update()
me_sphere = bpy.data.meshes.new('Sphere')
me_sphere.from_pydata([(0.0, 0.1951, 0.9808), (0.0, 0.3827, 0.9239), (0.0, 0.5556, 0.8315), (0.0, 0.7071, 0.7071), (0.0, 0.8315, 0.5556), (0.0, 0.9239, 0.3827), (0.0, 0.9808, 0.1951), (0.0, 1.0, 7.55e-08), (0.0, 0.9808, -0.1951), (0.0, 0.5556, -0.8315), (0.03806, 0.1913, 0.9808), (0.07466, 0.3753, 0.9239), (0.1084, 0.5449, 0.8315), (0.1379, 0.6935, 0.7071), (0.1622, 0.8155, 0.5556), (0.1802, 0.9061, 0.3827), (0.1913, 0.9619, 0.1951), (0.1951, 0.9808, 7.55e-08), (0.1913, 0.9619, -0.1951), (0.1802, 0.9061, -0.3827), (0.1622, 0.8155, -0.5556), (0.1379, 0.6935, -0.7071), (0.1084, 0.5449, -0.8315), (0.07466, 0.3753, -0.9239), (0.03806, 0.1913, -0.9808), (0.07466, 0.1802, 0.9808), (0.1464, 0.3536, 0.9239), (0.2126, 0.5133, 0.8315), (0.2706, 0.6533, 0.7071), (0.3182, 0.7682, 0.5556), (0.3536, 0.8536, 0.3827), (0.3753, 0.9061, 0.1951), (0.3827, 0.9239, 7.55e-08), (0.3753, 0.9061, -0.1951), (0.3536, 0.8536, -0.3827), (0.3182, 0.7682, -0.5556), (0.2706, 0.6533, -0.7071), (0.2126, 0.5133, -0.8315), (0.1464, 0.3536, -0.9239), (0.07466, 0.1802, -0.9808), (0.1084, 0.1622, 0.9808), (0.2126, 0.3182, 0.9239), (0.3087, 0.4619, 0.8315), (0.3928, 0.5879, 0.7071), (0.4619, 0.6913, 0.5556), (0.5133, 0.7682, 0.3827), (0.5449, 0.8155, 0.1951), (0.5556, 0.8315, 7.55e-08), (0.5449, 0.8155, -0.1951), (0.5133, 0.7682, -0.3827), (0.4619, 0.6913, -0.5556), (0.3928, 0.5879, -0.7071), (0.3087, 0.4619, -0.8315), (0.2126, 0.3182, -0.9239), (0.1084, 0.1622, -0.9808), (0.1379, 0.1379, 0.9808), (0.2706, 0.2706, 0.9239), (0.3928, 0.3928, 0.8315), (0.5, 0.5, 0.7071), (0.5879, 0.5879, 0.5556), (0.6533, 0.6533, 0.3827), (0.6935, 0.6935, 0.1951), (0.7071, 0.7071, 7.55e-08), (0.6935, 0.6935, -0.1951), (0.6533, 0.6533, -0.3827), (0.5879, 0.5879, -0.5556), (0.5, 0.5, -0.7071), (0.3928, 0.3928, -0.8315), (0.2706, 0.2706, -0.9239), (0.1379, 0.1379, -0.9808), (0.1622, 0.1084, 0.9808), (0.3182, 0.2126, 0.9239), (0.4619, 0.3087, 0.8315), (0.5879, 0.3928, 0.7071), (0.6913, 0.4619, 0.5556), (0.7682, 0.5133, 0.3827), (0.8155, 0.5449, 0.1951), (0.8315, 0.5556, 7.55e-08), (0.8155, 0.5449, -0.1951), (0.7682, 0.5133, -0.3827), (0.6913, 0.4619, -0.5556), (0.5879, 0.3928, -0.7071), (0.4619, 0.3087, -0.8315), (0.3182, 0.2126, -0.9239), (0.1622, 0.1084, -0.9808), (0.1802, 0.07466, 0.9808), (0.3536, 0.1464, 0.9239), (0.5133, 0.2126, 0.8315), (0.6533, 0.2706, 0.7071), (0.7682, 0.3182, 0.5556), (0.8536, 0.3536, 0.3827), (0.9061, 0.3753, 0.1951), (0.9239, 0.3827, 7.55e-08), (0.9061, 0.3753, -0.1951), (0.8536, 0.3536, -0.3827), (0.7682, 0.3182, -0.5556), (0.6533, 0.2706, -0.7071), (0.5133, 0.2126, -0.8315), (0.3536, 0.1464, -0.9239), (0.1802, 0.07466, -0.9808), (0.1913, 0.03806, 0.9808), (0.3753, 0.07466, 0.9239), (0.5449, 0.1084, 0.8315), (0.6935, 0.1379, 0.7071), (0.8155, 0.1622, 0.5556), (0.9061, 0.1802, 0.3827), (0.9619, 0.1913, 0.1951), (0.9808, 0.1951, 7.55e-08), (0.9619, 0.1913, -0.1951), (0.9061, 0.1802, -0.3827), (0.8155, 0.1622, -0.5556), (0.6935, 0.1379, -0.7071), (0.5449, 0.1084, -0.8315), (0.3753, 0.07466, -0.9239), (0.1913, 0.03806, -0.9808), (0.1951, -3.266e-07, 0.9808), (0.3827, -3.192e-07, 0.9239), (0.5556, -3.117e-07, 0.8315), (0.7071, -3.192e-07, 0.7071), (0.8315, -3.341e-07, 0.5556), (0.9239, -2.745e-07, 0.3827), (0.9808, -3.937e-07, 0.1951), (1.0, -3.788e-07, 7.55e-08), (0.9808, -3.937e-07, -0.1951), (0.9239, -2.298e-07, -0.3827), (0.8315, -3.341e-07, -0.5556), (0.7071, -3.192e-07, -0.7071), (0.5556, -3.415e-07, -0.8315), (0.3827, -3.043e-07, -0.9239), (0.1951, -3.08e-07, -0.9808), (0.1913, -0.03806, 0.9808), (0.3753, -0.07466, 0.9239), (0.5449, -0.1084, 0.8315), (0.6935, -0.138, 0.7071), (0.8155, -0.1622, 0.5556), (0.9061, -0.1802, 0.3827), (0.9619, -0.1913, 0.1951), (0.9808, -0.1951, 7.55e-08), (0.9619, -0.1913, -0.1951), (0.9061, -0.1802, -0.3827), (0.8155, -0.1622, -0.5556), (0.6935, -0.138, -0.7071), (0.5449, -0.1084, -0.8315), (0.3753, -0.07466, -0.9239), (0.1913, -0.03806, -0.9808), (0.1802, -0.07466, 0.9808), (0.3536, -0.1464, 0.9239), (0.5133, -0.2126, 0.8315), (0.6533, -0.2706, 0.7071), (0.7682, -0.3182, 0.5556), (0.8536, -0.3536, 0.3827), (0.9061, -0.3753, 0.1951), (0.9239, -0.3827, 7.55e-08), (0.9061, -0.3753, -0.1951), (0.8536, -0.3536, -0.3827), (0.7682, -0.3182, -0.5556), (0.6533, -0.2706, -0.7071), (0.5133, -0.2126, -0.8315), (0.3536, -0.1464, -0.9239), (0.1802, -0.07466, -0.9808), (0.1622, -0.1084, 0.9808), (0.3182, -0.2126, 0.9239), (0.4619, -0.3087, 0.8315), (0.5879, -0.3928, 0.7071), (0.6913, -0.4619, 0.5556), (0.7682, -0.5133, 0.3827), (0.8155, -0.5449, 0.1951), (0.8315, -0.5556, 7.55e-08), (0.8155, -0.5449, -0.1951), (0.7682, -0.5133, -0.3827), (0.6913, -0.4619, -0.5556), (0.5879, -0.3928, -0.7071), (0.4619, -0.3087, -0.8315), (0.3182, -0.2126, -0.9239), (0.1622, -0.1084, -0.9808), (0.1379, -0.138, 0.9808), (0.2706, -0.2706, 0.9239), (0.3928, -0.3928, 0.8315), (0.5, -0.5, 0.7071), (0.5879, -0.5879, 0.5556), (0.6533, -0.6533, 0.3827), (0.6935, -0.6935, 0.1951), (0.7071, -0.7071, 7.55e-08), (0.6935, -0.6935, -0.1951), (0.6533, -0.6533, -0.3827), (0.5879, -0.5879, -0.5556), (0.5, -0.5, -0.7071), (0.3928, -0.3928, -0.8315), (0.2706, -0.2706, -0.9239), (0.1379, -0.138, -0.9808), (0.1084, -0.1622, 0.9808), (0.2126, -0.3182, 0.9239), (0.3087, -0.4619, 0.8315), (0.3928, -0.5879, 0.7071), (0.4619, -0.6913, 0.5556), (0.5133, -0.7682, 0.3827), (0.5449, -0.8155, 0.1951), (0.5556, -0.8315, 7.55e-08), (0.5449, -0.8155, -0.1951), (0.5133, -0.7682, -0.3827), (0.4619, -0.6913, -0.5556), (0.3928, -0.5879, -0.7071), (0.3087, -0.4619, -0.8315), (0.2126, -0.3182, -0.9239), (0.1084, -0.1622, -0.9808), (0.0, -3.258e-07, -1.0), (0.07466, -0.1802, 0.9808), (0.1464, -0.3536, 0.9239), (0.2126, -0.5133, 0.8315), (0.2706, -0.6533, 0.7071), (0.3182, -0.7682, 0.5556), (0.3536, -0.8536, 0.3827), (0.3753, -0.9061, 0.1951), (0.3827, -0.9239, 7.55e-08), (0.3753, -0.9061, -0.1951), (0.3536, -0.8536, -0.3827), (0.3182, -0.7682, -0.5556), (0.2706, -0.6533, -0.7071), (0.2126, -0.5133, -0.8315), (0.1464, -0.3536, -0.9239), (0.07466, -0.1802, -0.9808), (0.03806, -0.1913, 0.9808), (0.07466, -0.3753, 0.9239), (0.1084, -0.5449, 0.8315), (0.1379, -0.6935, 0.7071), (0.1622, -0.8155, 0.5556), (0.1802, -0.9061, 0.3827), (0.1913, -0.9619, 0.1951), (0.1951, -0.9808, 7.55e-08), (0.1913, -0.9619, -0.1951), (0.1802, -0.9061, -0.3827), (0.1622, -0.8155, -0.5556), (0.1379, -0.6935, -0.7071), (0.1084, -0.5449, -0.8315), (0.07466, -0.3753, -0.9239), (0.03806, -0.1913, -0.9808), (-7.212e-09, -0.1951, 0.9808), (4.122e-08, -0.3827, 0.9239), (2.632e-08, -0.5556, 0.8315), (-2.584e-08, -0.7071, 0.7071), (-8.544e-08, -0.8315, 0.5556), (6.357e-08, -0.9239, 0.3827), (-8.544e-08, -0.9808, 0.1951), (-1.003e-07, -1.0, 7.55e-08), (-8.544e-08, -0.9808, -0.1951), (6.357e-08, -0.9239, -0.3827), (-8.544e-08, -0.8315, -0.5556), (-2.584e-08, -0.7071, -0.7071), (-1.094e-08, -0.5556, -0.8315), (3.964e-09, -0.3827, -0.9239), (3.964e-09, -0.1951, -0.9808), (-0.03806, -0.1913, 0.9808), (-0.07466, -0.3753, 0.9239), (-0.1084, -0.5449, 0.8315), (-0.1379, -0.6935, 0.7071), (-0.1622, -0.8155, 0.5556), (-0.1802, -0.9061, 0.3827), (-0.1913, -0.9619, 0.1951), (-0.1951, -0.9808, 7.55e-08), (-0.1913, -0.9619, -0.1951), (-0.1802, -0.9061, -0.3827), (-0.1622, -0.8155, -0.5556), (-0.1379, -0.6935, -0.7071), (-0.1084, -0.5449, -0.8315), (-0.07466, -0.3753, -0.9239), (-0.03806, -0.1913, -0.9808), (-0.07466, -0.1802, 0.9808), (-0.1464, -0.3536, 0.9239), (-0.2126, -0.5133, 0.8315), (-0.2706, -0.6533, 0.7071), (-0.3182, -0.7682, 0.5556), (-0.3536, -0.8536, 0.3827), (-0.3753, -0.9061, 0.1951), (-0.3827, -0.9239, 7.55e-08), (-0.3753, -0.9061, -0.1951), (-0.3536, -0.8536, -0.3827), (-0.3182, -0.7682, -0.5556), (-0.2706, -0.6533, -0.7071), (-0.2126, -0.5133, -0.8315), (-0.1464, -0.3536, -0.9239), (-0.07466, -0.1802, -0.9808), (-0.1084, -0.1622, 0.9808), (-0.2126, -0.3182, 0.9239), (-0.3087, -0.4619, 0.8315), (-0.3928, -0.5879, 0.7071), (-0.4619, -0.6913, 0.5556), (-0.5133, -0.7682, 0.3827), (-0.5449, -0.8155, 0.1951), (-0.5556, -0.8315, 7.55e-08), (-0.5449, -0.8155, -0.1951), (-0.5133, -0.7682, -0.3827), (-0.4619, -0.6913, -0.5556), (-0.3928, -0.5879, -0.7071), (-0.3087, -0.4619, -0.8315), (-0.2126, -0.3182, -0.9239), (-0.1084, -0.1622, -0.9808), (-2.304e-07, -5.562e-07, 1.0), (-0.1379, -0.138, 0.9808), (-0.2706, -0.2706, 0.9239), (-0.3928, -0.3928, 0.8315), (-0.5, -0.5, 0.7071), (-0.5879, -0.5879, 0.5556), (-0.6533, -0.6533, 0.3827), (-0.6935, -0.6935, 0.1951), (-0.7071, -0.7071, 7.55e-08), (-0.6935, -0.6935, -0.1951), (-0.6533, -0.6533, -0.3827), (-0.5879, -0.5879, -0.5556), (-0.5, -0.5, -0.7071), (-0.3928, -0.3928, -0.8315), (-0.2706, -0.2706, -0.9239), (-0.1379, -0.1379, -0.9808), (-0.1622, -0.1084, 0.9808), (-0.3182, -0.2126, 0.9239), (-0.4619, -0.3087, 0.8315), (-0.5879, -0.3928, 0.7071), (-0.6913, -0.4619, 0.5556), (-0.7682, -0.5133, 0.3827), (-0.8155, -0.5449, 0.1951), (-0.8315, -0.5556, 7.55e-08), (-0.8155, -0.5449, -0.1951), (-0.7682, -0.5133, -0.3827), (-0.6913, -0.4619, -0.5556), (-0.5879, -0.3928, -0.7071), (-0.4619, -0.3087, -0.8315), (-0.3182, -0.2126, -0.9239), (-0.1622, -0.1084, -0.9808), (-0.1802, -0.07466, 0.9808), (-0.3536, -0.1464, 0.9239), (-0.5133, -0.2126, 0.8315), (-0.6533, -0.2706, 0.7071), (-0.7682, -0.3182, 0.5556), (-0.8536, -0.3536, 0.3827), (-0.9061, -0.3753, 0.1951), (-0.9239, -0.3827, 7.55e-08), (-0.9061, -0.3753, -0.1951), (-0.8536, -0.3536, -0.3827), (-0.7682, -0.3182, -0.5556), (-0.6533, -0.2706, -0.7071), (-0.5133, -0.2126, -0.8315), (-0.3536, -0.1464, -0.9239), (-0.1802, -0.07466, -0.9808), (-0.1913, -0.03806, 0.9808), (-0.3753, -0.07466, 0.9239), (-0.5449, -0.1084, 0.8315), (-0.6935, -0.1379, 0.7071), (-0.8155, -0.1622, 0.5556), (-0.9061, -0.1802, 0.3827), (-0.9619, -0.1913, 0.1951), (-0.9808, -0.1951, 7.55e-08), (-0.9619, -0.1913, -0.1951), (-0.9061, -0.1802, -0.3827), (-0.8155, -0.1622, -0.5556), (-0.6935, -0.1379, -0.7071), (-0.5449, -0.1084, -0.8315), (-0.3753, -0.07466, -0.9239), (-0.1913, -0.03806, -0.9808), (-0.1951, -3.117e-07, 0.9808), (-0.3827, -2.819e-07, 0.9239), (-0.5556, -2.819e-07, 0.8315), (-0.7071, -1.851e-07, 0.7071), (-0.8315, -1.404e-07, 0.5556), (-0.9239, -3.192e-07, 0.3827), (-0.9808, -9.567e-08, 0.1951), (-1.0, -1.404e-07, 7.55e-08), (-0.9808, -9.567e-08, -0.1951), (-0.9239, -3.192e-07, -0.3827), (-0.8315, -1.404e-07, -0.5556), (-0.7071, -1.851e-07, -0.7071), (-0.5556, -2.596e-07, -0.8315), (-0.3827, -2.521e-07, -0.9239), (-0.1951, -3.155e-07, -0.9808), (-0.1913, 0.03806, 0.9808), (-0.3753, 0.07466, 0.9239), (-0.5449, 0.1084, 0.8315), (-0.6935, 0.1379, 0.7071), (-0.8155, 0.1622, 0.5556), (-0.9061, 0.1802, 0.3827), (-0.9619, 0.1913, 0.1951), (-0.9808, 0.1951, 7.55e-08), (-0.9619, 0.1913, -0.1951), (-0.9061, 0.1802, -0.3827), (-0.8155, 0.1622, -0.5556), (-0.6935, 0.1379, -0.7071), (-0.5449, 0.1084, -0.8315), (-0.3753, 0.07466, -0.9239), (-0.1913, 0.03806, -0.9808), (-0.1802, 0.07466, 0.9808), (-0.3536, 0.1464, 0.9239), (-0.5133, 0.2126, 0.8315), (-0.6533, 0.2706, 0.7071), (-0.7682, 0.3182, 0.5556), (-0.8536, 0.3536, 0.3827), (-0.9061, 0.3753, 0.1951), (-0.9239, 0.3827, 7.55e-08), (-0.9061, 0.3753, -0.1951), (-0.8536, 0.3536, -0.3827), (-0.7682, 0.3182, -0.5556), (-0.6533, 0.2706, -0.7071), (-0.5133, 0.2126, -0.8315), (-0.3536, 0.1464, -0.9239), (-0.1802, 0.07466, -0.9808), (-0.1622, 0.1084, 0.9808), (-0.3182, 0.2126, 0.9239), (-0.4619, 0.3087, 0.8315), (-0.5879, 0.3928, 0.7071), (-0.6913, 0.4619, 0.5556), (-0.7682, 0.5133, 0.3827), (-0.8155, 0.5449, 0.1951), (-0.8315, 0.5556, 7.55e-08), (-0.8155, 0.5449, -0.1951), (-0.7682, 0.5133, -0.3827), (-0.6913, 0.4619, -0.5556), (-0.5879, 0.3928, -0.7071), (-0.4619, 0.3087, -0.8315), (-0.3182, 0.2126, -0.9239), (-0.1622, 0.1084, -0.9808), (-0.1379, 0.1379, 0.9808), (-0.2706, 0.2706, 0.9239), (-0.3928, 0.3928, 0.8315), (-0.5, 0.5, 0.7071), (-0.5879, 0.5879, 0.5556), (-0.6533, 0.6533, 0.3827), (-0.6935, 0.6935, 0.1951), (-0.7071, 0.7071, 7.55e-08), (-0.6935, 0.6935, -0.1951), (-0.6533, 0.6533, -0.3827), (-0.5879, 0.5879, -0.5556), (-0.5, 0.5, -0.7071), (-0.3928, 0.3928, -0.8315), (-0.2706, 0.2706, -0.9239), (-0.1379, 0.1379, -0.9808), (-0.1084, 0.1622, 0.9808), (-0.2126, 0.3182, 0.9239), (-0.3087, 0.4619, 0.8315), (-0.3928, 0.5879, 0.7071), (-0.4619, 0.6913, 0.5556), (-0.5133, 0.7682, 0.3827), (-0.5449, 0.8155, 0.1951), (-0.5556, 0.8315, 7.55e-08), (-0.5449, 0.8155, -0.1951), (-0.5133, 0.7682, -0.3827), (-0.4619, 0.6913, -0.5556), (-0.3928, 0.5879, -0.7071), (-0.3087, 0.4619, -0.8315), (-0.2126, 0.3182, -0.9239), (-0.1084, 0.1622, -0.9808), (-0.07466, 0.1802, 0.9808), (-0.1464, 0.3536, 0.9239), (-0.2126, 0.5133, 0.8315), (-0.2706, 0.6533, 0.7071), (-0.3182, 0.7682, 0.5556), (-0.3536, 0.8536, 0.3827), (-0.3753, 0.9061, 0.1951), (-0.3827, 0.9239, 7.55e-08), (-0.3753, 0.9061, -0.1951), (-0.3536, 0.8536, -0.3827), (-0.3182, 0.7682, -0.5556), (-0.2706, 0.6533, -0.7071), (-0.2126, 0.5133, -0.8315), (-0.1464, 0.3536, -0.9239), (-0.07466, 0.1802, -0.9808), (-0.03806, 0.1913, 0.9808), (-0.07466, 0.3753, 0.9239), (-0.1084, 0.5449, 0.8315), (-0.1379, 0.6935, 0.7071), (-0.1622, 0.8155, 0.5556), (-0.1802, 0.9061, 0.3827), (-0.1913, 0.9619, 0.1951), (-0.1951, 0.9808, 7.55e-08), (-0.1913, 0.9619, -0.1951), (-0.1802, 0.9061, -0.3827), (-0.1622, 0.8155, -0.5556), (-0.1379, 0.6935, -0.7071), (-0.1084, 0.5449, -0.8315), (-0.07466, 0.3753, -0.9239), (-0.03806, 0.1913, -0.9808), (6.357e-08, 0.9239, -0.3827), (2.722e-07, 0.8315, -0.5556), (1.53e-07, 0.7071, -0.7071), (7.847e-08, 0.3827, -0.9239), (1.514e-08, 0.1951, -0.9808)], [], [(479, 478, 20, 21), (4, 3, 13, 14), (9, 479, 21, 22), (5, 4, 14, 15), (480, 9, 22, 23), (6, 5, 15, 16), (481, 480, 23, 24), (7, 6, 16, 17), (0, 296, 10), (205, 481, 24), (8, 7, 17, 18), (1, 0, 10, 11), (477, 8, 18, 19), (2, 1, 11, 12), (478, 477, 19, 20), (3, 2, 12, 13), (20, 19, 34, 35), (13, 12, 27, 28), (21, 20, 35, 36), (14, 13, 28, 29), (22, 21, 36, 37), (15, 14, 29, 30), (23, 22, 37, 38), (16, 15, 30, 31), (24, 23, 38, 39), (17, 16, 31, 32), (10, 296, 25), (205, 24, 39), (18, 17, 32, 33), (11, 10, 25, 26), (19, 18, 33, 34), (12, 11, 26, 27), (39, 38, 53, 54), (32, 31, 46, 47), (25, 296, 40), (205, 39, 54), (33, 32, 47, 48), (26, 25, 40, 41), (34, 33, 48, 49), (27, 26, 41, 42), (35, 34, 49, 50), (28, 27, 42, 43), (36, 35, 50, 51), (29, 28, 43, 44), (37, 36, 51, 52), (30, 29, 44, 45), (38, 37, 52, 53), (31, 30, 45, 46), (43, 42, 57, 58), (51, 50, 65, 66), (44, 43, 58, 59), (52, 51, 66, 67), (45, 44, 59, 60), (53, 52, 67, 68), (46, 45, 60, 61), (54, 53, 68, 69), (47, 46, 61, 62), (40, 296, 55), (205, 54, 69), (48, 47, 62, 63), (41, 40, 55, 56), (49, 48, 63, 64), (42, 41, 56, 57), (50, 49, 64, 65), (62, 61, 76, 77), (55, 296, 70), (205, 69, 84), (63, 62, 77, 78), (56, 55, 70, 71), (64, 63, 78, 79), (57, 56, 71, 72), (65, 64, 79, 80), (58, 57, 72, 73), (66, 65, 80, 81), (59, 58, 73, 74), (67, 66, 81, 82), (60, 59, 74, 75), (68, 67, 82, 83), (61, 60, 75, 76), (69, 68, 83, 84), (81, 80, 95, 96), (74, 73, 88, 89), (82, 81, 96, 97), (75, 74, 89, 90), (83, 82, 97, 98), (76, 75, 90, 91), (84, 83, 98, 99), (77, 76, 91, 92), (70, 296, 85), (205, 84, 99), (78, 77, 92, 93), (71, 70, 85, 86), (79, 78, 93, 94), (72, 71, 86, 87), (80, 79, 94, 95), (73, 72, 87, 88), (85, 296, 100), (205, 99, 114), (93, 92, 107, 108), (86, 85, 100, 101), (94, 93, 108, 109), (87, 86, 101, 102), (95, 94, 109, 110), (88, 87, 102, 103), (96, 95, 110, 111), (89, 88, 103, 104), (97, 96, 111, 112), (90, 89, 104, 105), (98, 97, 112, 113), (91, 90, 105, 106), (99, 98, 113, 114), (92, 91, 106, 107), (104, 103, 118, 119), (112, 111, 126, 127), (105, 104, 119, 120), (113, 112, 127, 128), (106, 105, 120, 121), (114, 113, 128, 129), (107, 106, 121, 122), (100, 296, 115), (205, 114, 129), (108, 107, 122, 123), (101, 100, 115, 116), (109, 108, 123, 124), (102, 101, 116, 117), (110, 109, 124, 125), (103, 102, 117, 118), (111, 110, 125, 126), (123, 122, 137, 138), (116, 115, 130, 131), (124, 123, 138, 139), (117, 116, 131, 132), (125, 124, 139, 140), (118, 117, 132, 133), (126, 125, 140, 141), (119, 118, 133, 134), (127, 126, 141, 142), (120, 119, 134, 135), (128, 127, 142, 143), (121, 120, 135, 136), (129, 128, 143, 144), (122, 121, 136, 137), (115, 296, 130), (205, 129, 144), (142, 141, 156, 157), (135, 134, 149, 150), (143, 142, 157, 158), (136, 135, 150, 151), (144, 143, 158, 159), (137, 136, 151, 152), (130, 296, 145), (205, 144, 159), (138, 137, 152, 153), (131, 130, 145, 146), (139, 138, 153, 154), (132, 131, 146, 147), (140, 139, 154, 155), (133, 132, 147, 148), (141, 140, 155, 156), (134, 133, 148, 149), (154, 153, 168, 169), (147, 146, 161, 162), (155, 154, 169, 170), (148, 147, 162, 163), (156, 155, 170, 171), (149, 148, 163, 164), (157, 156, 171, 172), (150, 149, 164, 165), (158, 157, 172, 173), (151, 150, 165, 166), (159, 158, 173, 174), (152, 151, 166, 167), (145, 296, 160), (205, 159, 174), (153, 152, 167, 168), (146, 145, 160, 161), (173, 172, 187, 188), (166, 165, 180, 181), (174, 173, 188, 189), (167, 166, 181, 182), (160, 296, 175), (205, 174, 189), (168, 167, 182, 183), (161, 160, 175, 176), (169, 168, 183, 184), (162, 161, 176, 177), (170, 169, 184, 185), (163, 162, 177, 178), (171, 170, 185, 186), (164, 163, 178, 179), (172, 171, 186, 187), (165, 164, 179, 180), (177, 176, 191, 192), (185, 184, 199, 200), (178, 177, 192, 193), (186, 185, 200, 201), (179, 178, 193, 194), (187, 186, 201, 202), (180, 179, 194, 195), (188, 187, 202, 203), (181, 180, 195, 196), (189, 188, 203, 204), (182, 181, 196, 197), (175, 296, 190), (205, 189, 204), (183, 182, 197, 198), (176, 175, 190, 191), (184, 183, 198, 199), (196, 195, 211, 212), (204, 203, 219, 220), (197, 196, 212, 213), (190, 296, 206), (205, 204, 220), (198, 197, 213, 214), (191, 190, 206, 207), (199, 198, 214, 215), (192, 191, 207, 208), (200, 199, 215, 216), (193, 192, 208, 209), (201, 200, 216, 217), (194, 193, 209, 210), (202, 201, 217, 218), (195, 194, 210, 211), (203, 202, 218, 219), (216, 215, 230, 231), (209, 208, 223, 224), (217, 216, 231, 232), (210, 209, 224, 225), (218, 217, 232, 233), (211, 210, 225, 226), (219, 218, 233, 234), (212, 211, 226, 227), (220, 219, 234, 235), (213, 212, 227, 228), (206, 296, 221), (205, 220, 235), (214, 213, 228, 229), (207, 206, 221, 222), (215, 214, 229, 230), (208, 207, 222, 223), (235, 234, 249, 250), (228, 227, 242, 243), (221, 296, 236), (205, 235, 250), (229, 228, 243, 244), (222, 221, 236, 237), (230, 229, 244, 245), (223, 222, 237, 238), (231, 230, 245, 246), (224, 223, 238, 239), (232, 231, 246, 247), (225, 224, 239, 240), (233, 232, 247, 248), (226, 225, 240, 241), (234, 233, 248, 249), (227, 226, 241, 242), (239, 238, 253, 254), (247, 246, 261, 262), (240, 239, 254, 255), (248, 247, 262, 263), (241, 240, 255, 256), (249, 248, 263, 264), (242, 241, 256, 257), (250, 249, 264, 265), (243, 242, 257, 258), (236, 296, 251), (205, 250, 265), (244, 243, 258, 259), (237, 236, 251, 252), (245, 244, 259, 260), (238, 237, 252, 253), (246, 245, 260, 261), (258, 257, 272, 273), (251, 296, 266), (205, 265, 280), (259, 258, 273, 274), (252, 251, 266, 267), (260, 259, 274, 275), (253, 252, 267, 268), (261, 260, 275, 276), (254, 253, 268, 269), (262, 261, 276, 277), (255, 254, 269, 270), (263, 262, 277, 278), (256, 255, 270, 271), (264, 263, 278, 279), (257, 256, 271, 272), (265, 264, 279, 280), (277, 276, 291, 292), (270, 269, 284, 285), (278, 277, 292, 293), (271, 270, 285, 286), (279, 278, 293, 294), (272, 271, 286, 287), (280, 279, 294, 295), (273, 272, 287, 288), (266, 296, 281), (205, 280, 295), (274, 273, 288, 289), (267, 266, 281, 282), (275, 274, 289, 290), (268, 267, 282, 283), (276, 275, 290, 291), (269, 268, 283, 284), (205, 295, 311), (289, 288, 304, 305), (282, 281, 297, 298), (290, 289, 305, 306), (283, 282, 298, 299), (291, 290, 306, 307), (284, 283, 299, 300), (292, 291, 307, 308), (285, 284, 300, 301), (293, 292, 308, 309), (286, 285, 301, 302), (294, 293, 309, 310), (287, 286, 302, 303), (295, 294, 310, 311), (288, 287, 303, 304), (281, 296, 297), (309, 308, 323, 324), (302, 301, 316, 317), (310, 309, 324, 325), (303, 302, 317, 318), (311, 310, 325, 326), (304, 303, 318, 319), (297, 296, 312), (205, 311, 326), (305, 304, 319, 320), (298, 297, 312, 313), (306, 305, 320, 321), (299, 298, 313, 314), (307, 306, 321, 322), (300, 299, 314, 315), (308, 307, 322, 323), (301, 300, 315, 316), (313, 312, 327, 328), (321, 320, 335, 336), (314, 313, 328, 329), (322, 321, 336, 337), (315, 314, 329, 330), (323, 322, 337, 338), (316, 315, 330, 331), (324, 323, 338, 339), (317, 316, 331, 332), (325, 324, 339, 340), (318, 317, 332, 333), (326, 325, 340, 341), (319, 318, 333, 334), (312, 296, 327), (205, 326, 341), (320, 319, 334, 335), (332, 331, 346, 347), (340, 339, 354, 355), (333, 332, 347, 348), (341, 340, 355, 356), (334, 333, 348, 349), (327, 296, 342), (205, 341, 356), (335, 334, 349, 350), (328, 327, 342, 343), (336, 335, 350, 351), (329, 328, 343, 344), (337, 336, 351, 352), (330, 329, 344, 345), (338, 337, 352, 353), (331, 330, 345, 346), (339, 338, 353, 354), (351, 350, 365, 366), (344, 343, 358, 359), (352, 351, 366, 367), (345, 344, 359, 360), (353, 352, 367, 368), (346, 345, 360, 361), (354, 353, 368, 369), (347, 346, 361, 362), (355, 354, 369, 370), (348, 347, 362, 363), (356, 355, 370, 371), (349, 348, 363, 364), (342, 296, 357), (205, 356, 371), (350, 349, 364, 365), (343, 342, 357, 358), (370, 369, 384, 385), (363, 362, 377, 378), (371, 370, 385, 386), (364, 363, 378, 379), (357, 296, 372), (205, 371, 386), (365, 364, 379, 380), (358, 357, 372, 373), (366, 365, 380, 381), (359, 358, 373, 374), (367, 366, 381, 382), (360, 359, 374, 375), (368, 367, 382, 383), (361, 360, 375, 376), (369, 368, 383, 384), (362, 361, 376, 377), (374, 373, 388, 389), (382, 381, 396, 397), (375, 374, 389, 390), (383, 382, 397, 398), (376, 375, 390, 391), (384, 383, 398, 399), (377, 376, 391, 392), (385, 384, 399, 400), (378, 377, 392, 393), (386, 385, 400, 401), (379, 378, 393, 394), (372, 296, 387), (205, 386, 401), (380, 379, 394, 395), (373, 372, 387, 388), (381, 380, 395, 396), (393, 392, 407, 408), (401, 400, 415, 416), (394, 393, 408, 409), (387, 296, 402), (205, 401, 416), (395, 394, 409, 410), (388, 387, 402, 403), (396, 395, 410, 411), (389, 388, 403, 404), (397, 396, 411, 412), (390, 389, 404, 405), (398, 397, 412, 413), (391, 390, 405, 406), (399, 398, 413, 414), (392, 391, 406, 407), (400, 399, 414, 415), (412, 411, 426, 427), (405, 404, 419, 420), (413, 412, 427, 428), (406, 405, 420, 421), (414, 413, 428, 429), (407, 406, 421, 422), (415, 414, 429, 430), (408, 407, 422, 423), (416, 415, 430, 431), (409, 408, 423, 424), (402, 296, 417), (205, 416, 431), (410, 409, 424, 425), (403, 402, 417, 418), (411, 410, 425, 426), (404, 403, 418, 419), (431, 430, 445, 446), (424, 423, 438, 439), (417, 296, 432), (205, 431, 446), (425, 424, 439, 440), (418, 417, 432, 433), (426, 425, 440, 441), (419, 418, 433, 434), (427, 426, 441, 442), (420, 419, 434, 435), (428, 427, 442, 443), (421, 420, 435, 436), (429, 428, 443, 444), (422, 421, 436, 437), (430, 429, 444, 445), (423, 422, 437, 438), (443, 442, 457, 458), (436, 435, 450, 451), (444, 443, 458, 459), (437, 436, 451, 452), (445, 444, 459, 460), (438, 437, 452, 453), (446, 445, 460, 461), (439, 438, 453, 454), (432, 296, 447), (205, 446, 461), (440, 439, 454, 455), (433, 432, 447, 448), (441, 440, 455, 456), (434, 433, 448, 449), (442, 441, 456, 457), (435, 434, 449, 450), (447, 296, 462), (205, 461, 476), (455, 454, 469, 470), (448, 447, 462, 463), (456, 455, 470, 471), (449, 448, 463, 464), (457, 456, 471, 472), (450, 449, 464, 465), (458, 457, 472, 473), (451, 450, 465, 466), (459, 458, 473, 474), (452, 451, 466, 467), (460, 459, 474, 475), (453, 452, 467, 468), (461, 460, 475, 476), (454, 453, 468, 469), (466, 465, 3, 4), (474, 473, 479, 9), (467, 466, 4, 5), (475, 474, 9, 480), (468, 467, 5, 6), (476, 475, 480, 481), (469, 468, 6, 7), (462, 296, 0), (205, 476, 481), (470, 469, 7, 8), (463, 462, 0, 1), (471, 470, 8, 477), (464, 463, 1, 2), (472, 471, 477, 478), (465, 464, 2, 3), (473, 472, 478, 479)])
me_sphere.use_remesh_preserve_volume = False
me_sphere.use_remesh_preserve_attributes = False
me_sphere.use_mirror_vertex_groups = False
me_sphere.update()
me_cylinder = bpy.data.meshes.new('Cylinder')
me_cylinder.from_pydata([(0.0, 1.0, -1.0), (0.0, 1.0, 1.0), (0.1951, 0.9808, -1.0), (0.1951, 0.9808, 1.0), (0.3827, 0.9239, -1.0), (0.3827, 0.9239, 1.0), (0.5556, 0.8315, -1.0), (0.5556, 0.8315, 1.0), (0.7071, 0.7071, -1.0), (0.7071, 0.7071, 1.0), (0.8315, 0.5556, -1.0), (0.8315, 0.5556, 1.0), (0.9239, 0.3827, -1.0), (0.9239, 0.3827, 1.0), (0.9808, 0.1951, -1.0), (0.9808, 0.1951, 1.0), (1.0, 7.55e-08, -1.0), (1.0, 7.55e-08, 1.0), (0.9808, -0.1951, -1.0), (0.9808, -0.1951, 1.0), (0.9239, -0.3827, -1.0), (0.9239, -0.3827, 1.0), (0.8315, -0.5556, -1.0), (0.8315, -0.5556, 1.0), (0.7071, -0.7071, -1.0), (0.7071, -0.7071, 1.0), (0.5556, -0.8315, -1.0), (0.5556, -0.8315, 1.0), (0.3827, -0.9239, -1.0), (0.3827, -0.9239, 1.0), (0.1951, -0.9808, -1.0), (0.1951, -0.9808, 1.0), (-3.258e-07, -1.0, -1.0), (-3.258e-07, -1.0, 1.0), (-0.1951, -0.9808, -1.0), (-0.1951, -0.9808, 1.0), (-0.3827, -0.9239, -1.0), (-0.3827, -0.9239, 1.0), (-0.5556, -0.8315, -1.0), (-0.5556, -0.8315, 1.0), (-0.7071, -0.7071, -1.0), (-0.7071, -0.7071, 1.0), (-0.8315, -0.5556, -1.0), (-0.8315, -0.5556, 1.0), (-0.9239, -0.3827, -1.0), (-0.9239, -0.3827, 1.0), (-0.9808, -0.1951, -1.0), (-0.9808, -0.1951, 1.0), (-1.0, 9.656e-07, -1.0), (-1.0, 9.656e-07, 1.0), (-0.9808, 0.1951, -1.0), (-0.9808, 0.1951, 1.0), (-0.9239, 0.3827, -1.0), (-0.9239, 0.3827, 1.0), (-0.8315, 0.5556, -1.0), (-0.8315, 0.5556, 1.0), (-0.7071, 0.7071, -1.0), (-0.7071, 0.7071, 1.0), (-0.5556, 0.8315, -1.0), (-0.5556, 0.8315, 1.0), (-0.3827, 0.9239, -1.0), (-0.3827, 0.9239, 1.0), (-0.1951, 0.9808, -1.0), (-0.1951, 0.9808, 1.0)], [], [(0, 1, 3, 2), (2, 3, 5, 4), (4, 5, 7, 6), (6, 7, 9, 8), (8, 9, 11, 10), (10, 11, 13, 12), (12, 13, 15, 14), (14, 15, 17, 16), (16, 17, 19, 18), (18, 19, 21, 20), (20, 21, 23, 22), (22, 23, 25, 24), (24, 25, 27, 26), (26, 27, 29, 28), (28, 29, 31, 30), (30, 31, 33, 32), (32, 33, 35, 34), (34, 35, 37, 36), (36, 37, 39, 38), (38, 39, 41, 40), (40, 41, 43, 42), (42, 43, 45, 44), (44, 45, 47, 46), (46, 47, 49, 48), (48, 49, 51, 50), (50, 51, 53, 52), (52, 53, 55, 54), (54, 55, 57, 56), (56, 57, 59, 58), (58, 59, 61, 60), (3, 1, 63, 61, 59, 57, 55, 53, 51, 49, 47, 45, 43, 41, 39, 37, 35, 33, 31, 29, 27, 25, 23, 21, 19, 17, 15, 13, 11, 9, 7, 5), (60, 61, 63, 62), (62, 63, 1, 0), (0, 2, 4, 6, 8, 10, 12, 14, 16, 18, 20, 22, 24, 26, 28, 30, 32, 34, 36, 38, 40, 42, 44, 46, 48, 50, 52, 54, 56, 58, 60, 62)])
me_cylinder.use_remesh_preserve_volume = False
me_cylinder.use_remesh_preserve_attributes = False
me_cylinder.use_mirror_vertex_groups = False
me_cylinder.update()

# ---- objects
ob_torus = bpy.data.objects.new('Torus', me_torus)
ob_sphere = bpy.data.objects.new('Sphere', me_sphere)
ob_cylinder = bpy.data.objects.new('Cylinder', me_cylinder)
ob_lamp = bpy.data.objects.new('Lamp', light_lamp)
ob_camera = bpy.data.objects.new('Camera', cam_camera)

# ---- transforms, parenting, visibility, modifiers, constraints
ob_torus.location = (-0.03753, 0.03214, -1.829)
ob_torus.lineart.crease_threshold = 0.0
ob_sphere.location = (0.0, 0.0, 0.0)
ob_sphere.lineart.crease_threshold = 0.0
ob_cylinder.location = (0.0, 0.0, -0.8364)
ob_cylinder.lineart.crease_threshold = 0.0
ob_lamp.location = (4.076, 1.005, 5.904)
ob_lamp.rotation_euler = (0.6503, 0.05522, 1.866)
ob_lamp.lock_rotations_4d = False
ob_lamp.empty_display_type = 'ARROWS'
ob_lamp.color = (0.0, 0.0, 0.0, 0.0)
ob_lamp.lineart.crease_threshold = 0.0
ob_camera.location = (7.481, -6.508, 5.344)
ob_camera.rotation_euler = (1.109, 0.0, 0.8149)
ob_camera.lock_rotations_4d = False
ob_camera.empty_display_type = 'ARROWS'
ob_camera.color = (0.0, 0.0, 0.0, 0.0)
ob_camera.display_type = 'WIRE'
ob_camera.lineart.crease_threshold = 0.0

# ---- collection membership
col_collection_1.objects.link(ob_torus)
col_collection_1.objects.link(ob_sphere)
col_collection_1.objects.link(ob_cylinder)
col_collection_1.objects.link(ob_lamp)
col_collection_1.objects.link(ob_camera)

# ---- scene / render settings (as saved in the file)
scene.camera = ob_camera
scene.frame_start = 1; scene.frame_end = 250; scene.frame_set(1)
scene.render.engine = 'BLENDER_EEVEE_NEXT'
scene.render.resolution_percentage = 50
scene.render.dither_intensity = 0.0
scene.cycles.use_denoising = False
scene.cycles.samples = 128
scene.cycles.sampling_pattern = 'TABULATED_SOBOL'
scene.cycles.use_adaptive_sampling = False
scene.cycles.use_light_tree = False
scene.cycles.blur_glossy = 0.0
scene.cycles.sample_clamp_indirect = 0.0
scene.view_settings.view_transform = 'Standard'
bpy.context.view_layer.update()
